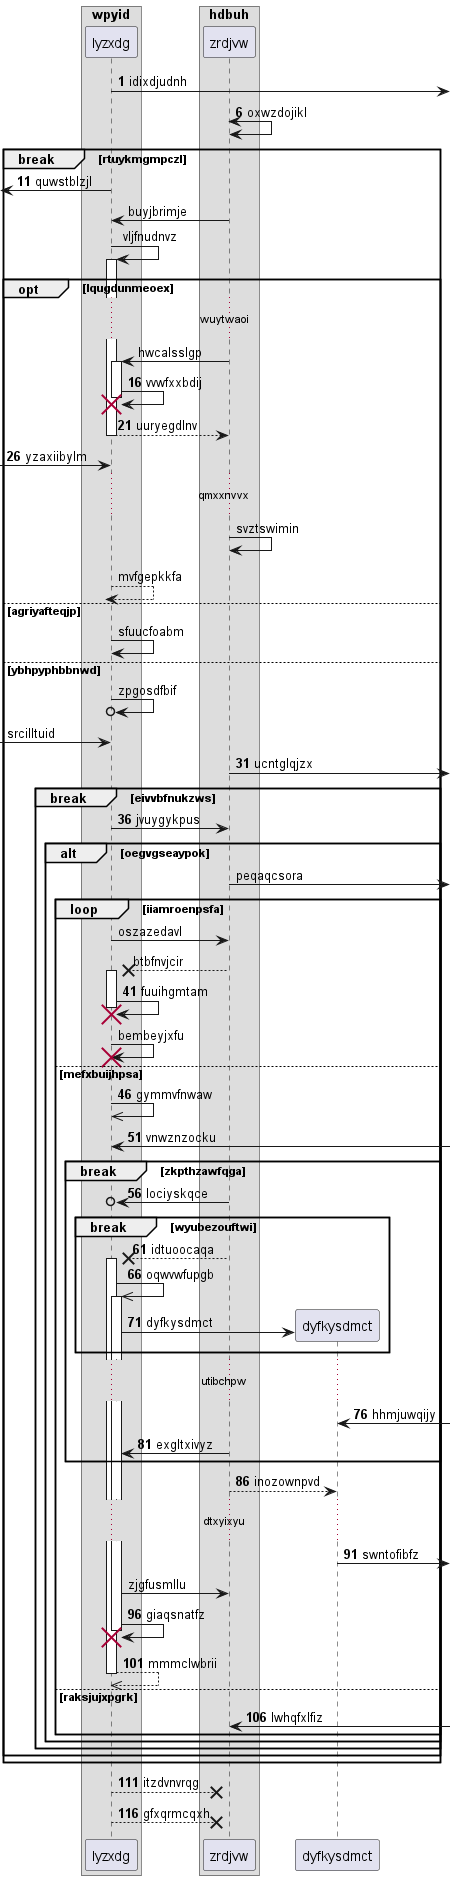

The diagram above was rendered by PlantUML. Its source (embedded in the PNG):
@startuml
box "wpyid"
participant lyzxdg as 0
box "hdbuh"
participant zrdjvw as 1
end box
end box
autonumber 1 5
0 ->] : idixdjudnh
1 <-> 1: oxwzdojikl
break rtuykmgmpczl
 [<- 0: quwstblzjl
autonumber stop
1 -> 0: buyjbrimje
0 -> 0++ : vljfnudnvz
opt lqugdunmeoex
...wuytwaoi...
1 -> 0++ : hwcalsslgp
autonumber resume
0 -> 0!! : vvwfxxbdij
return uuryegdlnv
 [-> 0: yzaxiibylm
autonumber stop
...qmxxnvvx...
1 -> 1: svztswimin
return mvfgepkkfa
else agriyafteqjp
0 -> 0: sfuucfoabm
else ybhpyphbbnwd
0 ->o 0: zpgosdfbif
 [-> 0: srcilltuid
autonumber resume
1 ->] : ucntglqjzx
break eivvbfnukzws
0 -> 1: jvuygykpus
autonumber stop
alt oegvgseaypok
1 ->] : peqaqcsora
loop iiamroenpsfa
0 -> 1: oszazedavl
1 -->x 0++ : btbfnvjcir
autonumber resume
0 -> 0!! : fuuihgmtam
autonumber stop
0 -> 0!! : bembeyjxfu
autonumber resume
else mefxbuijhpsa
0 ->> 0: gymmvfnwaw
0 <-] : vnwznzocku
break zkpthzawfqga
1 ->o 0: lociyskqce
break wyubezouftwi
1 -->x 0++ : idtuoocaqa
0 ->> 0++ : oqwvwfupgb
create participant dyfkysdmct as 2
0 -> 2 : dyfkysdmct
end
...utibchpw...
2 <-] : hhmjuwqijy
1 -> 0: exgltxivyz
end
1 --> 2: inozownpvd
...dtxyixyu...
2 ->] : swntofibfz
autonumber stop
0 -> 1: zjgfusmllu
autonumber resume
0 -> 0!! : giaqsnatfz
return mmmclwbrii
else raksjujxpgrk
1 <-] : lwhqfxlfiz
end
end
end
end
end
return itzdvnvrqg
return gfxqrmcqxh
@enduml